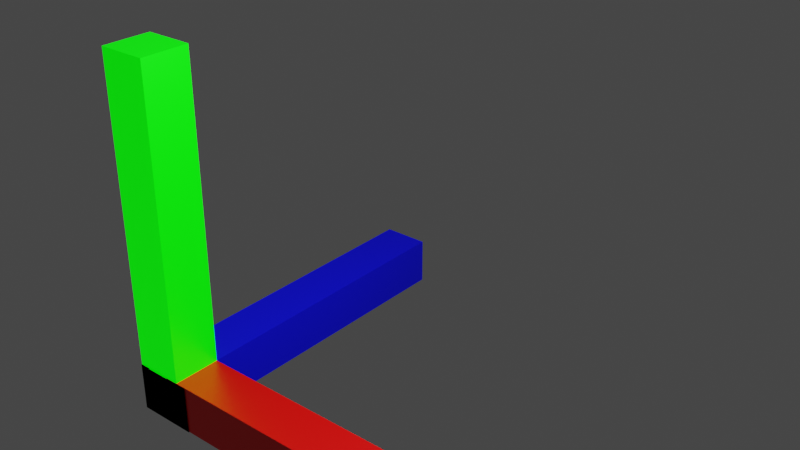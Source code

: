 # Source: 3DAxis.blend  (saved by Blender 2.81.16; exported with 4.5.12 LTS)
import bpy
from mathutils import Matrix  # noqa: F401  (used for matrix-valued properties, if any)

bpy.ops.wm.read_factory_settings(use_empty=True)
scene = bpy.context.scene
scene.name = 'Scene'

# ---- collections
col_collection = bpy.data.collections.new('Collection'); scene.collection.children.link(col_collection)

# ---- materials (node trees are filled in below, after node groups)
mat_blue = bpy.data.materials.new('Blue')
mat_blue.use_transparent_shadow = False
mat_green = bpy.data.materials.new('Green')
mat_green.alpha_threshold = 0.0
mat_green.use_transparent_shadow = False
mat_green.diffuse_color = (0.0, 1.0, 0.0, 1.0)
mat_green.line_color = (0.0, 0.0, 0.0, 1.0)
mat_red = bpy.data.materials.new('Red')
mat_red.alpha_threshold = 0.0
mat_red.use_transparent_shadow = False
mat_red.line_color = (0.0, 0.0, 0.0, 1.0)
mat_black = bpy.data.materials.new('Black')
mat_black.use_transparent_shadow = False
mat_black.diffuse_color = (0.0, 0.0, 0.0, 0.2)

# ---- material node trees
mat_blue.use_nodes = True; mat_blue.node_tree.nodes.clear()
_N = mat_blue.node_tree.nodes; _L = mat_blue.node_tree.links
n0 = _N.new('ShaderNodeOutputMaterial'); n0.name = 'Material Output'; n0.location = (300, 300)
n1 = _N.new('ShaderNodeBsdfPrincipled'); n1.name = 'Principled BSDF'; n1.location = (10, 300)
n1.distribution = 'GGX'
n1.subsurface_method = 'BURLEY'
n1.inputs[0].default_value = (0.0, 0.0, 1.0, 0.2)
n1.inputs[3].default_value = 1.45
n1.inputs[27].default_value = (0.0, 0.0, 0.0, 1.0)
n1.inputs[28].default_value = 1.0
_L.new(n1.outputs[0], n0.inputs[0])
n0.is_active_output = True
mat_green.use_nodes = True; mat_green.node_tree.nodes.clear()
_N = mat_green.node_tree.nodes; _L = mat_green.node_tree.links
n0 = _N.new('ShaderNodeOutputMaterial'); n0.name = 'Material Output'; n0.location = (300, 300)
n1 = _N.new('ShaderNodeBsdfPrincipled'); n1.name = 'Principled BSDF'; n1.location = (10, 300)
n1.distribution = 'GGX'
n1.subsurface_method = 'BURLEY'
n1.inputs[0].default_value = (0.0, 1.0, 0.0, 0.2)
n1.inputs[2].default_value = 0.4
n1.inputs[3].default_value = 1.45
n1.inputs[27].default_value = (0.0, 1.0, 0.0, 1.0)
n1.inputs[28].default_value = 1.0
_L.new(n1.outputs[0], n0.inputs[0])
n0.is_active_output = True
mat_red.use_nodes = True; mat_red.node_tree.nodes.clear()
_N = mat_red.node_tree.nodes; _L = mat_red.node_tree.links
n0 = _N.new('ShaderNodeOutputMaterial'); n0.name = 'Material Output'; n0.location = (300, 300)
n1 = _N.new('ShaderNodeBsdfPrincipled'); n1.name = 'Principled BSDF'; n1.location = (10, 300)
n1.distribution = 'GGX'
n1.subsurface_method = 'BURLEY'
n1.inputs[0].default_value = (1.0, 0.0, 0.0, 0.2)
n1.inputs[2].default_value = 0.4
n1.inputs[3].default_value = 1.45
n1.inputs[27].default_value = (0.0, 0.0, 0.0, 1.0)
n1.inputs[28].default_value = 1.0
_L.new(n1.outputs[0], n0.inputs[0])
n0.is_active_output = True

# ---- world
world_world = bpy.data.worlds.new('World'); scene.world = world_world
world_world.use_nodes = True; world_world.node_tree.nodes.clear()
_N = world_world.node_tree.nodes; _L = world_world.node_tree.links
n0 = _N.new('ShaderNodeOutputWorld'); n0.name = 'World Output'; n0.location = (300, 300)
n1 = _N.new('ShaderNodeBackground'); n1.name = 'Background'; n1.location = (10, 300)
n1.inputs[0].default_value = (0.05088, 0.05088, 0.05088, 1.0)
_L.new(n1.outputs[0], n0.inputs[0])
n0.is_active_output = True
world_world.color = (0.05088, 0.05088, 0.05088)
world_world.use_sun_shadow = False
world_world.sun_shadow_jitter_overblur = 0.0

# ---- lights
light_light = bpy.data.lights.new('Light', 'POINT')
light_light.transmission_factor = 0.0
light_light.energy = 1000.0
light_light.shadow_soft_size = 0.1
light_light.shadow_maximum_resolution = 0.006
light_light.use_absolute_resolution = True

# ---- meshes
me_cube_001 = bpy.data.meshes.new('Cube.001')
me_cube_001.from_pydata([(0.2929, 1.0, 0.2929), (0.2929, 1.0, -0.2929), (0.2929, -1.0, 0.2929), (0.2929, -1.0, -0.2929), (-0.2929, 1.0, 0.2929), (-0.2929, 1.0, -0.2929), (-0.2929, -1.0, 0.2929), (-0.2929, -1.0, -0.2929), (0.2929, 1.0, 0.2929), (0.2929, 1.0, -0.2929), (-0.2929, 1.0, 0.2929), (-0.2929, 1.0, -0.2929), (0.2929, 1.0, 0.2929), (0.2929, 1.0, -0.2929), (-0.2929, 1.0, 0.2929), (-0.2929, 1.0, -0.2929), (0.2929, 1.0, 0.2929), (0.2929, 1.0, -0.2929), (-0.2929, 1.0, 0.2929), (-0.2929, 1.0, -0.2929), (0.2929, 2.0, -0.2929), (-0.2929, 2.0, -0.2929), (0.2929, 2.0, 0.2929), (-0.2929, 2.0, 0.2929), (-0.2929, -2.0, -0.2929), (-0.2929, -2.0, 0.2929), (0.2929, -2.0, 0.2929), (0.2929, -2.0, -0.2929)], [(0, 8), (1, 9), (4, 10), (5, 11), (8, 12), (9, 13), (10, 14), (11, 15), (12, 16), (13, 17), (14, 18), (15, 19)], [(0, 4, 6, 2), (3, 2, 26, 27), (7, 6, 4, 5), (5, 1, 3, 7), (1, 0, 2, 3), (0, 1, 20, 22), (21, 23, 22, 20), (5, 4, 23, 21), (1, 5, 21, 20), (4, 0, 22, 23), (27, 26, 25, 24), (6, 7, 24, 25), (7, 3, 27, 24), (2, 6, 25, 26)])
_uv = me_cube_001.uv_layers.new(name='UVMap')
_uv.uv.foreach_set('vector', [0.625, 0.5, 0.875, 0.5, 0.875, 0.75, 0.625, 0.75, 0.375, 0.75, 0.625, 0.75, 0.625, 0.75, 0.375, 0.75, 0.375, 0.0, 0.625, 0.0, 0.625, 0.25, 0.375, 0.25, 0.125, 0.5, 0.375, 0.5, 0.375, 0.75, 0.125, 0.75, 0.375, 0.5, 0.625, 0.5, 0.625, 0.75, 0.375, 0.75, 0.625, 0.5, 0.375, 0.5, 0.375, 0.5, 0.625, 0.5, 0.375, 0.25, 0.625, 0.25, 0.625, 0.5, 0.375, 0.5, 0.375, 0.25, 0.625, 0.25, 0.625, 0.25, 0.375, 0.25, 0.375, 0.5, 0.125, 0.5, 0.125, 0.5, 0.375, 0.5, 0.875, 0.5, 0.625, 0.5, 0.625, 0.5, 0.875, 0.5, 0.375, 0.75, 0.625, 0.75, 0.625, 1.0, 0.375, 1.0, 0.625, 0.0, 0.375, 0.0, 0.375, 0.0, 0.625, 0.0, 0.125, 0.75, 0.375, 0.75, 0.375, 0.75, 0.125, 0.75, 0.625, 0.75, 0.875, 0.75, 0.875, 0.75, 0.625, 0.75])
me_cube_001.materials.append(mat_blue)
me_cube_001.use_remesh_preserve_volume = False
me_cube_001.use_remesh_preserve_attributes = False
me_cube_001.use_mirror_vertex_groups = False
me_cube_001.update()
me_cube_002 = bpy.data.meshes.new('Cube.002')
me_cube_002.from_pydata([(0.2929, 1.0, 0.2929), (0.2929, 1.0, -0.2929), (0.2929, -1.0, 0.2929), (0.2929, -1.0, -0.2929), (-0.2929, 1.0, 0.2929), (-0.2929, 1.0, -0.2929), (-0.2929, -1.0, 0.2929), (-0.2929, -1.0, -0.2929), (0.2929, 1.0, 0.2929), (0.2929, 1.0, -0.2929), (-0.2929, 1.0, 0.2929), (-0.2929, 1.0, -0.2929), (0.2929, 1.0, 0.2929), (0.2929, 1.0, -0.2929), (-0.2929, 1.0, 0.2929), (-0.2929, 1.0, -0.2929), (0.2929, 1.0, 0.2929), (0.2929, 1.0, -0.2929), (-0.2929, 1.0, 0.2929), (-0.2929, 1.0, -0.2929), (0.2929, 2.0, -0.2929), (-0.2929, 2.0, -0.2929), (0.2929, 2.0, 0.2929), (-0.2929, 2.0, 0.2929), (-0.2929, -2.0, -0.2929), (-0.2929, -2.0, 0.2929), (0.2929, -2.0, 0.2929), (0.2929, -2.0, -0.2929)], [(0, 8), (1, 9), (4, 10), (5, 11), (8, 12), (9, 13), (10, 14), (11, 15), (12, 16), (13, 17), (14, 18), (15, 19)], [(0, 4, 6, 2), (3, 2, 26, 27), (7, 6, 4, 5), (5, 1, 3, 7), (1, 0, 2, 3), (0, 1, 20, 22), (21, 23, 22, 20), (5, 4, 23, 21), (1, 5, 21, 20), (4, 0, 22, 23), (27, 26, 25, 24), (6, 7, 24, 25), (7, 3, 27, 24), (2, 6, 25, 26)])
_uv = me_cube_002.uv_layers.new(name='UVMap')
_uv.uv.foreach_set('vector', [0.625, 0.5, 0.875, 0.5, 0.875, 0.75, 0.625, 0.75, 0.375, 0.75, 0.625, 0.75, 0.625, 0.75, 0.375, 0.75, 0.375, 0.0, 0.625, 0.0, 0.625, 0.25, 0.375, 0.25, 0.125, 0.5, 0.375, 0.5, 0.375, 0.75, 0.125, 0.75, 0.375, 0.5, 0.625, 0.5, 0.625, 0.75, 0.375, 0.75, 0.625, 0.5, 0.375, 0.5, 0.375, 0.5, 0.625, 0.5, 0.375, 0.25, 0.625, 0.25, 0.625, 0.5, 0.375, 0.5, 0.375, 0.25, 0.625, 0.25, 0.625, 0.25, 0.375, 0.25, 0.375, 0.5, 0.125, 0.5, 0.125, 0.5, 0.375, 0.5, 0.875, 0.5, 0.625, 0.5, 0.625, 0.5, 0.875, 0.5, 0.375, 0.75, 0.625, 0.75, 0.625, 1.0, 0.375, 1.0, 0.625, 0.0, 0.375, 0.0, 0.375, 0.0, 0.625, 0.0, 0.125, 0.75, 0.375, 0.75, 0.375, 0.75, 0.125, 0.75, 0.625, 0.75, 0.875, 0.75, 0.875, 0.75, 0.625, 0.75])
_ca = me_cube_002.color_attributes.new('Col', 'BYTE_COLOR', 'CORNER')
_ca.data.foreach_set('color', [1.0, 1.0, 1.0, 1.0, 1.0, 1.0, 1.0, 1.0, 1.0, 1.0, 1.0, 1.0, 1.0, 1.0, 1.0, 1.0, 1.0, 1.0, 1.0, 1.0, 1.0, 1.0, 1.0, 1.0, 1.0, 1.0, 1.0, 1.0, 1.0, 1.0, 1.0, 1.0, 1.0, 1.0, 1.0, 1.0, 1.0, 1.0, 1.0, 1.0, 1.0, 1.0, 1.0, 1.0, 1.0, 1.0, 1.0, 1.0, 1.0, 1.0, 1.0, 1.0, 1.0, 1.0, 1.0, 1.0, 1.0, 1.0, 1.0, 1.0, 1.0, 1.0, 1.0, 1.0, 1.0, 1.0, 1.0, 1.0, 1.0, 1.0, 1.0, 1.0, 1.0, 1.0, 1.0, 1.0, 1.0, 1.0, 1.0, 1.0, 1.0, 1.0, 1.0, 1.0, 1.0, 1.0, 1.0, 1.0, 1.0, 1.0, 1.0, 1.0, 1.0, 1.0, 1.0, 1.0, 1.0, 1.0, 1.0, 1.0, 1.0, 1.0, 1.0, 1.0, 1.0, 1.0, 1.0, 1.0, 1.0, 1.0, 1.0, 1.0, 1.0, 1.0, 1.0, 1.0, 1.0, 1.0, 1.0, 1.0, 1.0, 1.0, 1.0, 1.0, 1.0, 1.0, 1.0, 1.0, 1.0, 1.0, 1.0, 1.0, 1.0, 1.0, 1.0, 1.0, 1.0, 1.0, 1.0, 1.0, 1.0, 1.0, 1.0, 1.0, 1.0, 1.0, 1.0, 1.0, 1.0, 1.0, 1.0, 1.0, 1.0, 1.0, 1.0, 1.0, 1.0, 1.0, 1.0, 1.0, 1.0, 1.0, 1.0, 1.0, 1.0, 1.0, 1.0, 1.0, 1.0, 1.0, 1.0, 1.0, 1.0, 1.0, 1.0, 1.0, 1.0, 1.0, 1.0, 1.0, 1.0, 1.0, 1.0, 1.0, 1.0, 1.0, 1.0, 1.0, 1.0, 1.0, 1.0, 1.0, 1.0, 1.0, 1.0, 1.0, 1.0, 1.0, 1.0, 1.0, 1.0, 1.0, 1.0, 1.0, 1.0, 1.0, 1.0, 1.0, 1.0, 1.0, 1.0, 1.0, 1.0, 1.0, 1.0, 1.0, 1.0, 1.0, 1.0, 1.0, 1.0, 1.0, 1.0, 1.0])
me_cube_002.materials.append(mat_green)
me_cube_002.use_remesh_preserve_volume = False
me_cube_002.use_remesh_preserve_attributes = False
me_cube_002.use_mirror_vertex_groups = False
me_cube_002.update()
me_cube_003 = bpy.data.meshes.new('Cube.003')
me_cube_003.from_pydata([(0.2929, 1.0, 0.2929), (0.2929, 1.0, -0.2929), (0.2929, -1.0, 0.2929), (0.2929, -1.0, -0.2929), (-0.2929, 1.0, 0.2929), (-0.2929, 1.0, -0.2929), (-0.2929, -1.0, 0.2929), (-0.2929, -1.0, -0.2929), (0.2929, 1.0, 0.2929), (0.2929, 1.0, -0.2929), (-0.2929, 1.0, 0.2929), (-0.2929, 1.0, -0.2929), (0.2929, 1.0, 0.2929), (0.2929, 1.0, -0.2929), (-0.2929, 1.0, 0.2929), (-0.2929, 1.0, -0.2929), (0.2929, 1.0, 0.2929), (0.2929, 1.0, -0.2929), (-0.2929, 1.0, 0.2929), (-0.2929, 1.0, -0.2929), (0.2929, 2.0, -0.2929), (-0.2929, 2.0, -0.2929), (0.2929, 2.0, 0.2929), (-0.2929, 2.0, 0.2929), (-0.2929, -2.0, -0.2929), (-0.2929, -2.0, 0.2929), (0.2929, -2.0, 0.2929), (0.2929, -2.0, -0.2929), (0.2935, -2.3, -1.18), (0.2935, -0.2996, -1.18)], [(0, 8), (1, 9), (4, 10), (5, 11), (8, 12), (9, 13), (10, 14), (11, 15), (12, 16), (13, 17), (14, 18), (15, 19), (29, 28)], [(0, 4, 6, 2), (3, 2, 26, 27), (7, 6, 4, 5), (5, 1, 3, 7), (1, 0, 2, 3), (0, 1, 20, 22), (21, 23, 22, 20), (5, 4, 23, 21), (1, 5, 21, 20), (4, 0, 22, 23), (27, 26, 25, 24), (6, 7, 24, 25), (7, 3, 27, 24), (2, 6, 25, 26)])
_uv = me_cube_003.uv_layers.new(name='UVMap')
_uv.uv.foreach_set('vector', [0.625, 0.5, 0.875, 0.5, 0.875, 0.75, 0.625, 0.75, 0.375, 0.75, 0.625, 0.75, 0.625, 0.75, 0.375, 0.75, 0.375, 0.0, 0.625, 0.0, 0.625, 0.25, 0.375, 0.25, 0.125, 0.5, 0.375, 0.5, 0.375, 0.75, 0.125, 0.75, 0.375, 0.5, 0.625, 0.5, 0.625, 0.75, 0.375, 0.75, 0.625, 0.5, 0.375, 0.5, 0.375, 0.5, 0.625, 0.5, 0.375, 0.25, 0.625, 0.25, 0.625, 0.5, 0.375, 0.5, 0.375, 0.25, 0.625, 0.25, 0.625, 0.25, 0.375, 0.25, 0.375, 0.5, 0.125, 0.5, 0.125, 0.5, 0.375, 0.5, 0.875, 0.5, 0.625, 0.5, 0.625, 0.5, 0.875, 0.5, 0.375, 0.75, 0.625, 0.75, 0.625, 1.0, 0.375, 1.0, 0.625, 0.0, 0.375, 0.0, 0.375, 0.0, 0.625, 0.0, 0.125, 0.75, 0.375, 0.75, 0.375, 0.75, 0.125, 0.75, 0.625, 0.75, 0.875, 0.75, 0.875, 0.75, 0.625, 0.75])
me_cube_003.materials.append(mat_red)
me_cube_003.use_remesh_preserve_volume = False
me_cube_003.use_remesh_preserve_attributes = False
me_cube_003.use_mirror_vertex_groups = False
me_cube_003.update()
me_cube_006 = bpy.data.meshes.new('Cube.006')
me_cube_006.from_pydata([(7.628, -0.999, -0.6151), (7.628, 0.6165, -0.6151), (7.628, -0.999, 1.0), (7.628, 0.6165, 1.0), (7.628, -0.999, -0.6151), (7.628, 0.6165, -0.6151), (7.628, -0.999, 1.0), (7.628, 0.6165, 1.0), (7.628, -0.999, -0.6151), (7.628, 0.6165, -0.6151), (7.628, -0.999, 1.0), (7.628, 0.6165, 1.0), (7.628, -0.999, -0.6151), (7.628, 0.6165, -0.6151), (7.628, -0.999, 1.0), (7.628, 0.6165, 1.0), (-0.6456, -0.999, -0.6151), (-0.6456, 0.6165, -0.6151), (-1.0, -1.0, 1.0), (-1.0, 1.0, 1.0), (1.0, -1.0, 1.0), (1.0, 0.6177, 1.0), (0.6152, 0.6177, 1.0), (0.6152, 1.0, 1.0), (1.0, -0.999, -0.6151), (1.0, 0.6165, -0.6151), (1.0, 0.6165, 1.0), (-0.6456, 0.6165, 1.0), (-0.6456, -0.999, 1.0), (0.6152, 1.0, -0.6168), (1.0, 0.6177, -0.6168), (0.6152, 0.6177, -0.6168), (1.0, -1.0, -0.6168), (-1.0, -1.0, -0.6168), (-1.0, 1.0, -0.6168), (1.0, -0.999, 1.0)], [(0, 4), (1, 5), (2, 6), (3, 7), (4, 8), (5, 9), (6, 10), (7, 11), (8, 12), (9, 13), (10, 14), (11, 15)], [(17, 27, 28, 16), (21, 22, 23, 19, 18, 20, 35, 28, 27, 26), (22, 31, 29, 23), (27, 17, 25, 26), (29, 34, 19, 23), (33, 32, 20, 18), (34, 33, 18, 19), (25, 17, 16, 24), (33, 34, 29, 31, 30, 32), (32, 30, 21, 26, 25, 24, 35, 20), (24, 16, 28, 35), (30, 31, 22, 21)])
_uv = me_cube_006.uv_layers.new(name='UVMap')
_uv.uv.foreach_set('vector', [0.375, 0.75, 0.375, 0.9999, 0.625, 0.9999, 0.625, 0.75, 0.625, 0.5478, 0.6731, 0.5478, 0.6731, 0.5, 0.875, 0.5, 0.875, 0.75, 0.625, 0.75, 0.625, 0.7499, 0.8307, 0.7499, 0.8307, 0.5479, 0.625, 0.5479, 0.6204, 0.0, 0.4494, 0.0, 0.4494, 0.04044, 0.6204, 0.04044, 0.1251, 0.75, 0.375, 0.75, 0.375, 0.75, 0.1251, 0.75, 0.4229, 0.4519, 0.4229, 0.25, 0.625, 0.25, 0.625, 0.4519, 0.4229, 1.0, 0.4229, 0.75, 0.625, 0.75, 0.625, 1.0, 0.4229, 0.25, 0.4229, 0.0, 0.625, 0.0, 0.625, 0.25, 0.375, 0.75, 0.375, 0.75, 0.625, 0.75, 0.625, 0.75, 0.08555, 0.2634, 0.08555, 0.626, 0.3784, 0.626, 0.3784, 0.5567, 0.4481, 0.5567, 0.4481, 0.2634, 0.4229, 0.75, 0.4229, 0.5478, 0.625, 0.5478, 0.625, 0.5479, 0.4231, 0.5479, 0.4231, 0.7499, 0.625, 0.7499, 0.625, 0.75, 0.625, 0.75, 0.625, 0.75, 0.8749, 0.75, 0.8749, 0.75, 0.4494, 0.9593, 0.4494, 1.0, 0.6204, 1.0, 0.6204, 0.9593])
me_cube_006.materials.append(mat_black)
me_cube_006.use_remesh_fix_poles = True
me_cube_006.use_remesh_preserve_attributes = False
me_cube_006.use_mirror_vertex_groups = False
me_cube_006.update()

# ---- objects
ob_light = bpy.data.objects.new('Light', light_light)
ob_zaxis = bpy.data.objects.new('Zaxis', me_cube_001)
ob_yaxis = bpy.data.objects.new('Yaxis', me_cube_002)
ob_xaxis = bpy.data.objects.new('Xaxis', me_cube_003)
ob_base = bpy.data.objects.new('Base', me_cube_006)

# ---- transforms, parenting, visibility, modifiers, constraints
ob_light.location = (4.076, 1.005, 5.904)
ob_light.rotation_euler = (0.6503, 0.05522, 1.866)
ob_light.lock_rotations_4d = False
ob_light.empty_display_type = 'ARROWS'
ob_light.color = (0.0, 0.0, 0.0, 0.0)
ob_light.lineart.crease_threshold = 0.0
ob_zaxis.location = (0.3168, 2.288, 0.2872)
ob_zaxis.lock_rotations_4d = False
ob_zaxis.empty_display_type = 'ARROWS'
ob_zaxis.lineart.crease_threshold = 0.0
ob_yaxis.location = (0.3168, 0.2882, 2.287)
ob_yaxis.rotation_euler = (1.571, -0.0, 0.0)
ob_yaxis.lock_rotations_4d = False
ob_yaxis.empty_display_type = 'ARROWS'
ob_yaxis.lineart.crease_threshold = 0.0
ob_xaxis.location = (2.153, 0.2882, 0.2872)
ob_xaxis.rotation_euler = (1.571, 1.571, 0.0)
ob_xaxis.lock_rotations_4d = False
ob_xaxis.empty_display_type = 'ARROWS'
ob_xaxis.lineart.crease_threshold = 0.0
ob_base.location = (0.3857, 0.3488, 0.2174)
ob_base.scale = (0.3626, 0.3626, 0.3626)
ob_base.lineart.crease_threshold = 0.0

# ---- collection membership
col_collection.objects.link(ob_light)
col_collection.objects.link(ob_zaxis)
col_collection.objects.link(ob_yaxis)
col_collection.objects.link(ob_xaxis)
col_collection.objects.link(ob_base)

# ---- scene / render settings (as saved in the file)
scene.frame_start = 1; scene.frame_end = 250; scene.frame_set(0)
scene.render.engine = 'BLENDER_EEVEE_NEXT'
scene.cycles.use_denoising = False
scene.cycles.samples = 128
scene.cycles.sampling_pattern = 'TABULATED_SOBOL'
scene.cycles.use_adaptive_sampling = False
scene.cycles.use_light_tree = False
scene.view_settings.view_transform = 'Filmic'
bpy.context.view_layer.update()

# ---- added for rendering (the .blend has no active camera): camera
cam_auto = bpy.data.cameras.new('AutoCamera')
cam_auto.lens = 50.0
cam_auto.sensor_width = 36.0
cam_auto.clip_end = 1000.0
ob_auto_camera = bpy.data.objects.new('AutoCamera', cam_auto)
scene.collection.objects.link(ob_auto_camera)
ob_auto_camera.location = (8.89109, -6.12872, 7.65108)
ob_auto_camera.rotation_euler = (1.09748, -7.21219e-08, 0.694738)
scene.camera = ob_auto_camera
bpy.context.view_layer.update()
